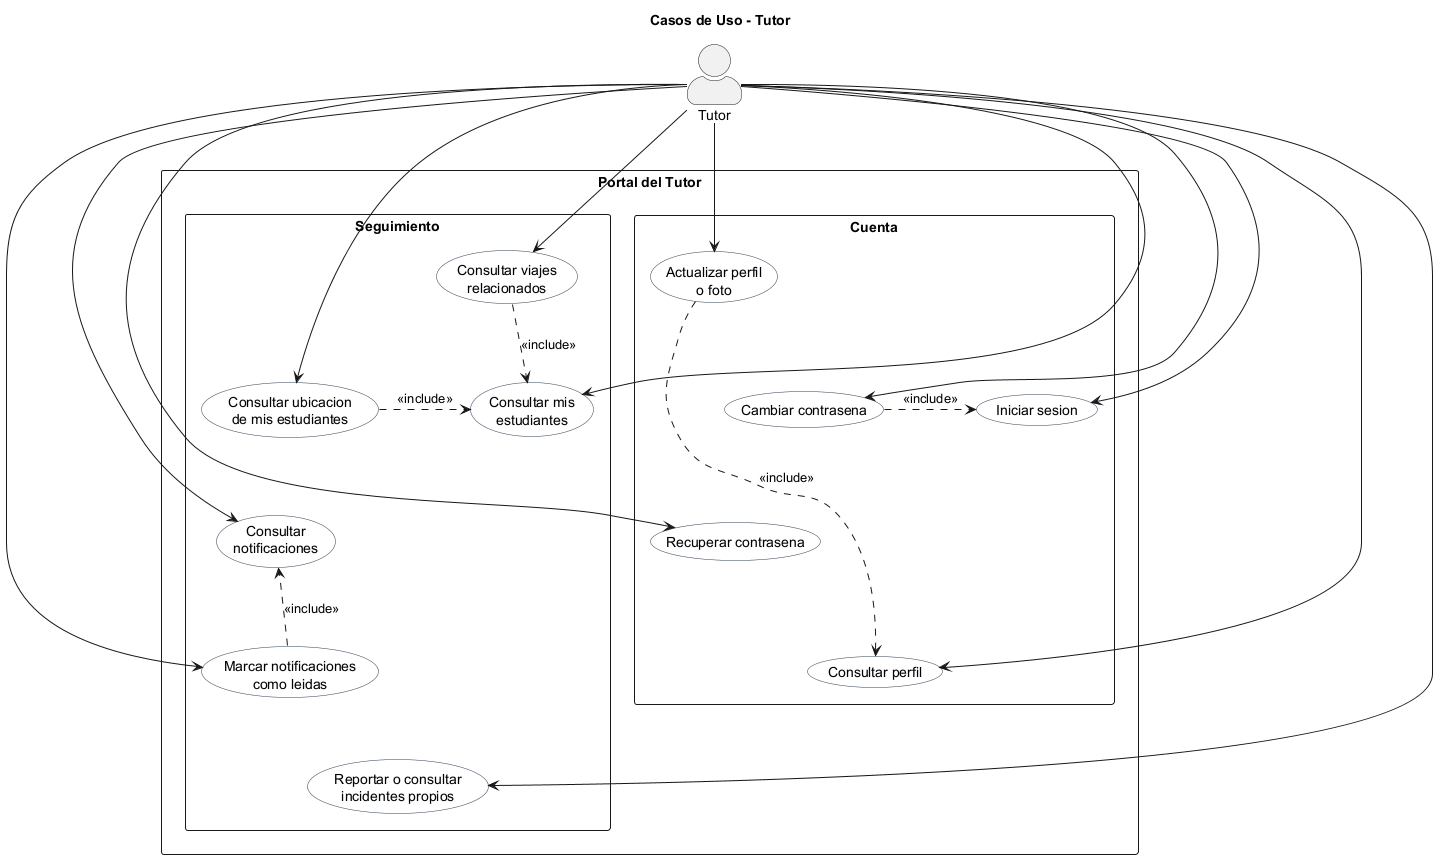

The diagram above was rendered by PlantUML. Its source (embedded in the PNG):
@startuml
title Casos de Uso - Tutor
skinparam packageStyle rectangle
skinparam actorStyle awesome
skinparam usecase {
  BackgroundColor #F8FAFC
  BorderColor #334155
}

actor "Tutor" as Guardian

rectangle "Portal del Tutor" {
  rectangle "Cuenta" {
    usecase "Iniciar sesion" as UC1
    usecase "Recuperar contrasena" as UC2
    usecase "Consultar perfil" as UC3
    usecase "Actualizar perfil\no foto" as UC4
    usecase "Cambiar contrasena" as UC5
  }

  rectangle "Seguimiento" {
    usecase "Consultar mis\nestudiantes" as UC6
    usecase "Consultar viajes\nrelacionados" as UC7
    usecase "Consultar ubicacion\nde mis estudiantes" as UC8
    usecase "Consultar\nnotificaciones" as UC9
    usecase "Marcar notificaciones\ncomo leidas" as UC10
    usecase "Reportar o consultar\nincidentes propios" as UC11
  }
}

UC1 -[hidden]down- UC2
UC2 -[hidden]down- UC3
UC3 -[hidden]down- UC4
UC4 -[hidden]down- UC5
UC6 -[hidden]down- UC7
UC7 -[hidden]down- UC8
UC8 -[hidden]down- UC9
UC9 -[hidden]down- UC10
UC10 -[hidden]down- UC11

Guardian --> UC1
Guardian --> UC2
Guardian --> UC3
Guardian --> UC4
Guardian --> UC5
Guardian --> UC6
Guardian --> UC7
Guardian --> UC8
Guardian --> UC9
Guardian --> UC10
Guardian --> UC11

UC4 .> UC3 : <<include>>
UC5 .> UC1 : <<include>>
UC7 .> UC6 : <<include>>
UC8 .> UC6 : <<include>>
UC10 .> UC9 : <<include>>
@enduml